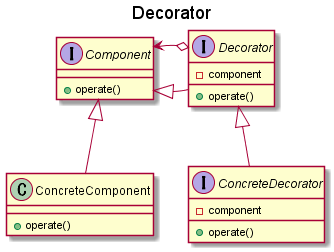

The diagram above was rendered by PlantUML. Its source (embedded in the PNG):
@startuml
title Decorator

interface Component {
  +operate()
}

class ConcreteComponent {
  +operate()
}

interface Decorator {
  -component
  +operate()
}

interface ConcreteDecorator {
  -component
  +operate()
}

Component <|-- ConcreteComponent
Component <|-- Decorator
Component <-l-o Decorator
Decorator <|-- ConcreteDecorator

@enduml